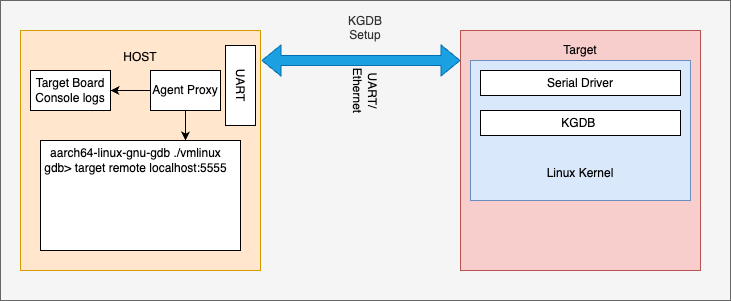

The diagram above was exported from draw.io. Its source (the exported page's mxGraphModel, read from the mxfile embedded in the PNG):
<mxGraphModel dx="700" dy="652" grid="1" gridSize="10" guides="1" tooltips="1" connect="1" arrows="1" fold="1" page="1" pageScale="1" pageWidth="850" pageHeight="1100" math="0" shadow="0">
  <root>
    <mxCell id="0" />
    <mxCell id="1" parent="0" />
    <mxCell id="6" value="KGDB&lt;br&gt;Setup&lt;br&gt;&lt;br&gt;&lt;br&gt;&lt;br&gt;&lt;br&gt;&lt;br&gt;&lt;br&gt;&lt;br&gt;&lt;br&gt;&lt;br&gt;&lt;br&gt;&lt;br&gt;&lt;br&gt;&lt;br&gt;&lt;br&gt;&lt;br&gt;&lt;br&gt;&lt;br&gt;" style="rounded=0;whiteSpace=wrap;html=1;fillColor=#f5f5f5;fontColor=#333333;strokeColor=#666666;" vertex="1" parent="1">
      <mxGeometry x="20" y="130" width="730" height="300" as="geometry" />
    </mxCell>
    <mxCell id="3" value="&lt;font color=&quot;#000000&quot;&gt;Target&lt;br&gt;&lt;br&gt;&lt;br&gt;&lt;br&gt;&lt;br&gt;&lt;br&gt;&lt;br&gt;&lt;br&gt;&lt;br&gt;&lt;br&gt;&lt;br&gt;&lt;br&gt;&lt;br&gt;&lt;br&gt;&lt;br&gt;&lt;/font&gt;" style="rounded=0;whiteSpace=wrap;html=1;fillColor=#f8cecc;strokeColor=#b85450;" vertex="1" parent="1">
      <mxGeometry x="480" y="160" width="240" height="240" as="geometry" />
    </mxCell>
    <mxCell id="22" value="&lt;br&gt;&lt;br&gt;&lt;br&gt;&lt;br&gt;&lt;br&gt;&lt;br&gt;Linux Kernel" style="rounded=0;whiteSpace=wrap;html=1;fillColor=#dae8fc;strokeColor=#6c8ebf;" vertex="1" parent="1">
      <mxGeometry x="490" y="190" width="220" height="140" as="geometry" />
    </mxCell>
    <mxCell id="2" value="&lt;font color=&quot;#000000&quot;&gt;HOST&lt;br&gt;&lt;br&gt;&lt;br&gt;&lt;br&gt;&lt;br&gt;&lt;br&gt;&lt;br&gt;&lt;br&gt;&lt;br&gt;&lt;br&gt;&lt;br&gt;&lt;br&gt;&lt;br&gt;&lt;br&gt;&lt;/font&gt;" style="rounded=0;whiteSpace=wrap;html=1;fillColor=#ffe6cc;strokeColor=#d79b00;" vertex="1" parent="1">
      <mxGeometry x="40" y="160" width="240" height="240" as="geometry" />
    </mxCell>
    <mxCell id="4" value="" style="shape=flexArrow;endArrow=classic;startArrow=classic;html=1;exitX=1.004;exitY=0.125;exitDx=0;exitDy=0;entryX=0;entryY=0.125;entryDx=0;entryDy=0;fillColor=#1ba1e2;strokeColor=#006EAF;exitPerimeter=0;entryPerimeter=0;" edge="1" parent="1" source="2" target="3">
      <mxGeometry width="100" height="100" relative="1" as="geometry">
        <mxPoint x="320" y="390" as="sourcePoint" />
        <mxPoint x="420" y="290" as="targetPoint" />
      </mxGeometry>
    </mxCell>
    <mxCell id="5" value="UART/&lt;br&gt;Ethernet" style="text;html=1;align=center;verticalAlign=middle;resizable=0;points=[];autosize=1;strokeColor=none;fillColor=none;rotation=90;" vertex="1" parent="1">
      <mxGeometry x="350" y="200" width="70" height="40" as="geometry" />
    </mxCell>
    <mxCell id="7" value="" style="rounded=0;whiteSpace=wrap;html=1;" vertex="1" parent="1">
      <mxGeometry x="60" y="270" width="200" height="110" as="geometry" />
    </mxCell>
    <mxCell id="8" value="aarch64-linux-gnu-gdb ./vmlinux&lt;br&gt;gdb&amp;gt;&amp;nbsp;target remote localhost:5555" style="text;html=1;align=center;verticalAlign=middle;resizable=0;points=[];autosize=1;strokeColor=none;fillColor=none;" vertex="1" parent="1">
      <mxGeometry x="50" y="270" width="210" height="40" as="geometry" />
    </mxCell>
    <mxCell id="9" value="Agent Proxy" style="rounded=0;whiteSpace=wrap;html=1;" vertex="1" parent="1">
      <mxGeometry x="170" y="200" width="70" height="40" as="geometry" />
    </mxCell>
    <mxCell id="10" value="UART" style="rounded=0;whiteSpace=wrap;html=1;rotation=90;" vertex="1" parent="1">
      <mxGeometry x="220" y="200" width="80" height="30" as="geometry" />
    </mxCell>
    <mxCell id="16" value="Target Board &lt;br&gt;Console logs" style="rounded=0;whiteSpace=wrap;html=1;" vertex="1" parent="1">
      <mxGeometry x="50" y="200" width="80" height="40" as="geometry" />
    </mxCell>
    <mxCell id="18" value="" style="endArrow=classic;html=1;entryX=1;entryY=0.5;entryDx=0;entryDy=0;exitX=0;exitY=0.5;exitDx=0;exitDy=0;strokeColor=#000000;" edge="1" parent="1" source="9" target="16">
      <mxGeometry width="50" height="50" relative="1" as="geometry">
        <mxPoint x="320" y="350" as="sourcePoint" />
        <mxPoint x="370" y="300" as="targetPoint" />
      </mxGeometry>
    </mxCell>
    <mxCell id="19" value="" style="endArrow=classic;html=1;exitX=0.5;exitY=1;exitDx=0;exitDy=0;strokeColor=#000000;" edge="1" parent="1" source="9">
      <mxGeometry width="50" height="50" relative="1" as="geometry">
        <mxPoint x="320" y="350" as="sourcePoint" />
        <mxPoint x="205" y="270" as="targetPoint" />
      </mxGeometry>
    </mxCell>
    <mxCell id="20" value="Serial Driver" style="rounded=0;whiteSpace=wrap;html=1;" vertex="1" parent="1">
      <mxGeometry x="500" y="200" width="200" height="25" as="geometry" />
    </mxCell>
    <mxCell id="21" value="KGDB&amp;nbsp;" style="rounded=0;whiteSpace=wrap;html=1;" vertex="1" parent="1">
      <mxGeometry x="500" y="240" width="200" height="25" as="geometry" />
    </mxCell>
  </root>
</mxGraphModel>